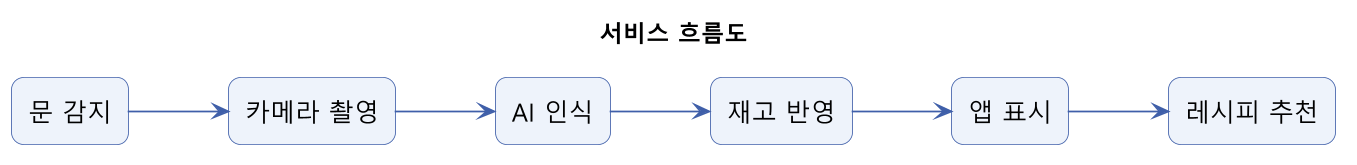

The diagram above was rendered by PlantUML. Its source (embedded in the PNG):
@startuml
title 서비스 흐름도
left to right direction
skinparam backgroundColor #FFFFFF
skinparam shadowing false
skinparam dpi 160
skinparam defaultFontName "Malgun Gothic"
skinparam defaultFontSize 15
skinparam roundcorner 14
skinparam ArrowColor #3F5FA9
skinparam rectangle {
  BackgroundColor #EEF3FB
  BorderColor #3F5FA9
}

rectangle "문 감지" as A
rectangle "카메라 촬영" as B
rectangle "AI 인식" as C
rectangle "재고 반영" as D
rectangle "앱 표시" as E
rectangle "레시피 추천" as F

A --> B
B --> C
C --> D
D --> E
E --> F
@enduml